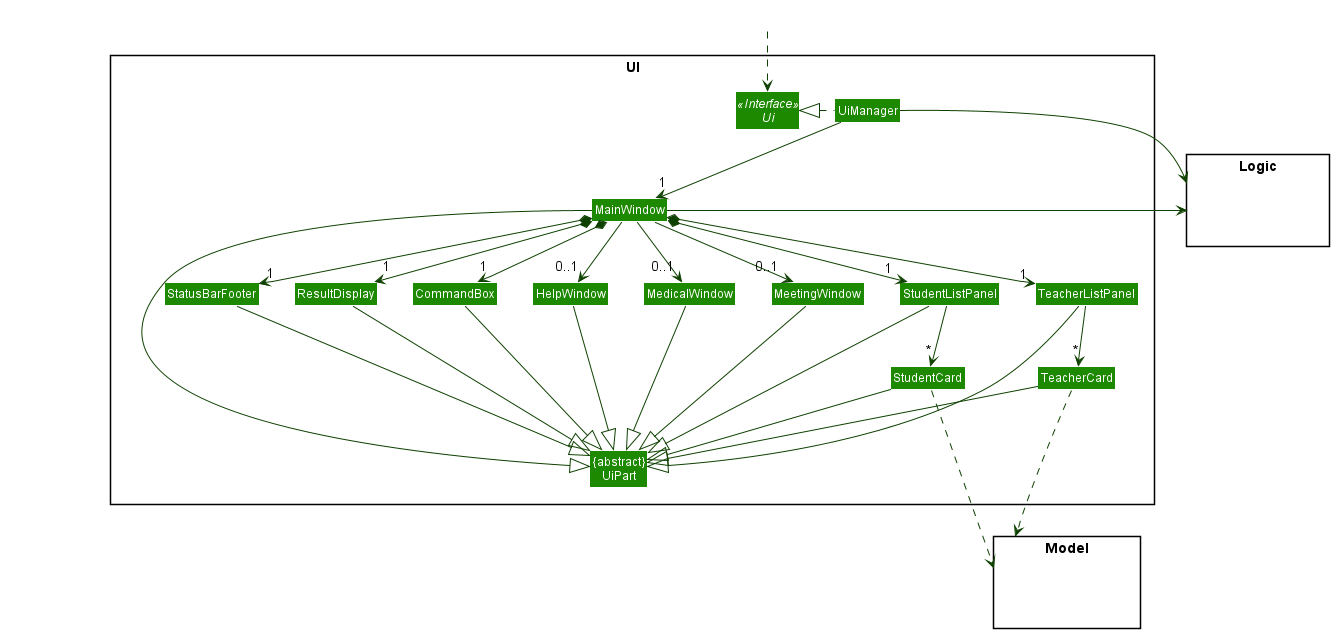

The diagram above was rendered by PlantUML. Its source (embedded in the PNG):
@startuml
!include style.puml
skinparam arrowThickness 1.0
skinparam arrowColor UI_COLOR_T4
skinparam classBackgroundColor UI_COLOR

package UI <<Rectangle>> {
Interface Ui <<Interface>>
Class "{abstract}\nUiPart" as UiPart
Class UiManager
Class MainWindow
Class HelpWindow
Class MeetingWindow
Class ResultDisplay
Class StudentListPanel
Class StudentCard
Class StatusBarFooter
Class CommandBox
Class TeacherListPanel
Class TeacherCard
Class MedicalWindow
}

package Model <<Rectangle>> {
Class HiddenModel #FFFFFF
}

package Logic <<Rectangle>> {
Class HiddenLogic #FFFFFF
}

Class HiddenOutside #FFFFFF
HiddenOutside ..> Ui

UiManager .left.|> Ui
UiManager -down-> "1" MainWindow
MainWindow *-down->  "1" CommandBox
MainWindow *-down-> "1" ResultDisplay
MainWindow *-down-> "1" StudentListPanel
MainWindow *-down-> "1" TeacherListPanel
MainWindow *-down-> "1" StatusBarFooter
MainWindow --> "0..1" HelpWindow
MainWindow --> "0..1" MeetingWindow
MainWindow --> "0..1" MedicalWindow

StudentListPanel -down-> "*" StudentCard
TeacherListPanel -down-> "*" TeacherCard

MainWindow -left-|> UiPart

ResultDisplay --|> UiPart
CommandBox --|> UiPart
StudentListPanel --|> UiPart
StudentCard --|> UiPart
TeacherListPanel --|> UiPart
TeacherCard --|> UiPart
StatusBarFooter --|> UiPart
HelpWindow --|> UiPart
MeetingWindow --|> UiPart
MedicalWindow --|> UiPart

StudentCard .down.> Model
TeacherCard ..down.> Model
UiManager -right-> Logic
MainWindow -right-> Logic

StudentListPanel -[hidden]left- HelpWindow
TeacherListPanel -[hidden]left- HelpWindow
StudentListPanel -[hidden]left- MeetingWindow
TeacherListPanel -[hidden]left- MeetingWindow
TeacherListPanel -[hidden]left- MedicalWindow
MedicalWindow -[hidden]left- CommandBox
HelpWindow -[hidden]left- CommandBox
MeetingWindow -[hidden]left- CommandBox
CommandBox -[hidden]left- ResultDisplay
ResultDisplay -[hidden]left- StatusBarFooter

MainWindow -[hidden]-|> UiPart
@enduml